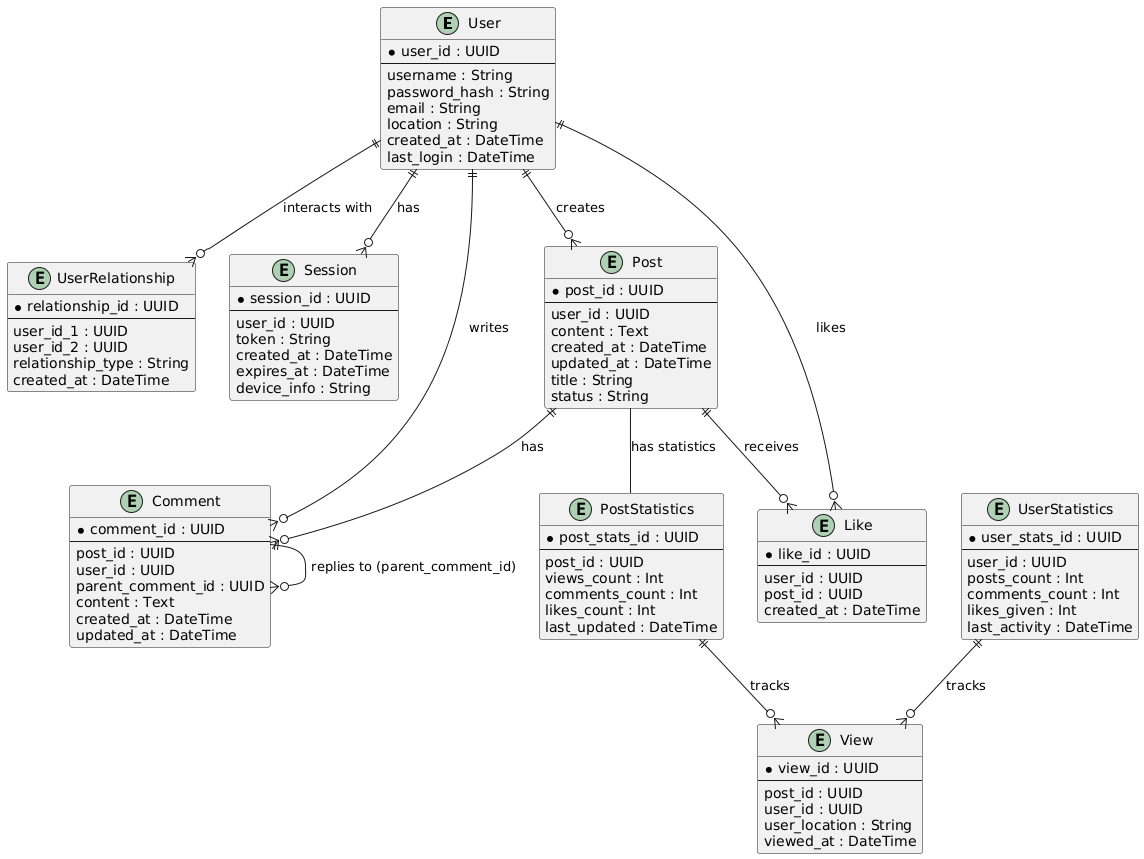

The diagram above was rendered by PlantUML. Its source (embedded in the PNG):
@startuml
entity "User" as user {
  * user_id : UUID
  --
  username : String
  password_hash : String
  email : String
  location : String
  created_at : DateTime
  last_login : DateTime
}

entity "UserRelationship" as userRelationship {
  * relationship_id : UUID
  --
  user_id_1 : UUID
  user_id_2 : UUID
  relationship_type : String
  created_at : DateTime
}

entity "Session" as session {
  * session_id : UUID
  --
  user_id : UUID
  token : String
  created_at : DateTime
  expires_at : DateTime
  device_info : String
}

entity "Post" as post {
  * post_id : UUID
  --
  user_id : UUID
  content : Text
  created_at : DateTime
  updated_at : DateTime
  title : String
  status : String
}

entity "Comment" as comment {
  * comment_id : UUID
  --
  post_id : UUID
  user_id : UUID
  parent_comment_id : UUID
  content : Text
  created_at : DateTime
  updated_at : DateTime
}

entity "Like" as like {
  * like_id : UUID
  --
  user_id : UUID
  post_id : UUID
  created_at : DateTime
}

entity "PostStatistics" as postStats {
  * post_stats_id : UUID
  --
  post_id : UUID
  views_count : Int
  comments_count : Int
  likes_count : Int
  last_updated : DateTime
}

entity "View" as view {
  * view_id : UUID
  --
  post_id : UUID
  user_id : UUID
  user_location : String
  viewed_at : DateTime
}

entity "UserStatistics" as userStats {
  * user_stats_id : UUID
  --
  user_id : UUID
  posts_count : Int
  comments_count : Int
  likes_given : Int
  last_activity : DateTime
}

user ||--o{ userRelationship : "interacts with"
user ||--o{ session : "has"
user ||--o{ post : "creates"
user ||--o{ comment : "writes"
user ||--o{ like : "likes"
post ||--o{ comment : "has"
post ||--o{ like : "receives"
post -- postStats : "has statistics"
comment ||--o{ comment : "replies to (parent_comment_id)"
postStats ||--o{ view : "tracks"
userStats ||--o{ view : "tracks"
@enduml